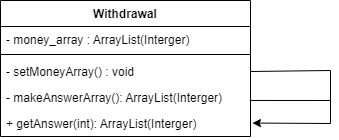

The diagram above was exported from draw.io. Its source (the exported page's mxGraphModel, read from the mxfile embedded in the PNG):
<mxGraphModel dx="1087" dy="557" grid="1" gridSize="10" guides="1" tooltips="1" connect="1" arrows="1" fold="1" page="1" pageScale="1" pageWidth="827" pageHeight="1169" math="0" shadow="0">
  <root>
    <mxCell id="0" />
    <mxCell id="1" parent="0" />
    <mxCell id="PgKF8UZvaWjteEfqsZsO-1" value="Withdrawal" style="swimlane;fontStyle=1;align=center;verticalAlign=top;childLayout=stackLayout;horizontal=1;startSize=26;horizontalStack=0;resizeParent=1;resizeParentMax=0;resizeLast=0;collapsible=1;marginBottom=0;" vertex="1" parent="1">
      <mxGeometry x="340" y="220" width="250" height="136" as="geometry" />
    </mxCell>
    <mxCell id="PgKF8UZvaWjteEfqsZsO-2" value="- money_array : ArrayList(Interger) " style="text;strokeColor=none;fillColor=none;align=left;verticalAlign=top;spacingLeft=4;spacingRight=4;overflow=hidden;rotatable=0;points=[[0,0.5],[1,0.5]];portConstraint=eastwest;" vertex="1" parent="PgKF8UZvaWjteEfqsZsO-1">
      <mxGeometry y="26" width="250" height="24" as="geometry" />
    </mxCell>
    <mxCell id="PgKF8UZvaWjteEfqsZsO-3" value="" style="line;strokeWidth=1;fillColor=none;align=left;verticalAlign=middle;spacingTop=-1;spacingLeft=3;spacingRight=3;rotatable=0;labelPosition=right;points=[];portConstraint=eastwest;strokeColor=inherit;" vertex="1" parent="PgKF8UZvaWjteEfqsZsO-1">
      <mxGeometry y="50" width="250" height="8" as="geometry" />
    </mxCell>
    <mxCell id="PgKF8UZvaWjteEfqsZsO-4" value="- setMoneyArray() : void" style="text;strokeColor=none;fillColor=none;align=left;verticalAlign=top;spacingLeft=4;spacingRight=4;overflow=hidden;rotatable=0;points=[[0,0.5],[1,0.5]];portConstraint=eastwest;" vertex="1" parent="PgKF8UZvaWjteEfqsZsO-1">
      <mxGeometry y="58" width="250" height="26" as="geometry" />
    </mxCell>
    <mxCell id="PgKF8UZvaWjteEfqsZsO-5" value="- makeAnswerArray(): ArrayList(Interger)" style="text;strokeColor=none;fillColor=none;align=left;verticalAlign=top;spacingLeft=4;spacingRight=4;overflow=hidden;rotatable=0;points=[[0,0.5],[1,0.5]];portConstraint=eastwest;" vertex="1" parent="PgKF8UZvaWjteEfqsZsO-1">
      <mxGeometry y="84" width="250" height="26" as="geometry" />
    </mxCell>
    <mxCell id="T1R__SqpEpGLJ3M5nypj-1" value="" style="endArrow=classic;html=1;rounded=0;exitX=0.997;exitY=0.614;exitDx=0;exitDy=0;entryX=1.008;entryY=0.482;entryDx=0;entryDy=0;entryPerimeter=0;exitPerimeter=0;" edge="1" parent="PgKF8UZvaWjteEfqsZsO-1" source="PgKF8UZvaWjteEfqsZsO-5" target="T1R__SqpEpGLJ3M5nypj-8">
      <mxGeometry width="50" height="50" relative="1" as="geometry">
        <mxPoint x="310" y="80" as="sourcePoint" />
        <mxPoint x="350" y="70" as="targetPoint" />
        <Array as="points">
          <mxPoint x="330" y="100" />
          <mxPoint x="330" y="123" />
        </Array>
      </mxGeometry>
    </mxCell>
    <mxCell id="T1R__SqpEpGLJ3M5nypj-8" value="+ getAnswer(int): ArrayList(Interger)" style="text;strokeColor=none;fillColor=none;align=left;verticalAlign=top;spacingLeft=4;spacingRight=4;overflow=hidden;rotatable=0;points=[[0,0.5],[1,0.5]];portConstraint=eastwest;" vertex="1" parent="PgKF8UZvaWjteEfqsZsO-1">
      <mxGeometry y="110" width="250" height="26" as="geometry" />
    </mxCell>
    <mxCell id="T1R__SqpEpGLJ3M5nypj-9" value="" style="endArrow=none;html=1;rounded=0;exitX=1;exitY=0.5;exitDx=0;exitDy=0;" edge="1" parent="1" source="PgKF8UZvaWjteEfqsZsO-4">
      <mxGeometry width="50" height="50" relative="1" as="geometry">
        <mxPoint x="630" y="290" as="sourcePoint" />
        <mxPoint x="670" y="320" as="targetPoint" />
        <Array as="points">
          <mxPoint x="670" y="290" />
        </Array>
      </mxGeometry>
    </mxCell>
  </root>
</mxGraphModel>